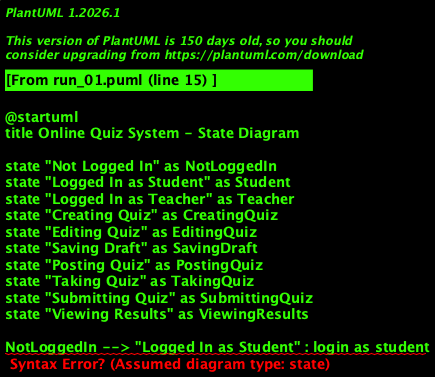

The diagram above was rendered by PlantUML. Its source (embedded in the PNG):
@startuml
title Online Quiz System - State Diagram

state "Not Logged In" as NotLoggedIn
state "Logged In as Student" as Student
state "Logged In as Teacher" as Teacher
state "Creating Quiz" as CreatingQuiz
state "Editing Quiz" as EditingQuiz
state "Saving Draft" as SavingDraft
state "Posting Quiz" as PostingQuiz
state "Taking Quiz" as TakingQuiz
state "Submitting Quiz" as SubmittingQuiz
state "Viewing Results" as ViewingResults

NotLoggedIn --> "Logged In as Student" : login as student
NotLoggedIn --> "Logged In as Teacher" : login as teacher

"Logged In as Student" --> NotLoggedIn : logout
"Logged In as Teacher" --> NotLoggedIn : logout

"Logged In as Student" --> TakingQuiz : selectQuiz
"Logged In as Teacher" --> CreatingQuiz : createNewQuiz
"Logged In as Teacher" : editExistingQuiz --> EditingQuiz
"Logged In as Teacher" : saveDraft --> SavingDraft
"Logged In as Teacher" : postQuiz --> PostingQuiz
"Logged In as Student" : submitQuiz --> SubmittingQuiz
"Logged In as Teacher" : viewResults --> ViewingResults

CreatingQuiz --> "Logged In as Teacher" : finishCreation
EditingQuiz --> "Logged In as Teacher" : finishEditing
SavingDraft --> "Logged In as Teacher" : saveSuccessful
PostingQuiz --> "Logged In as Teacher" : postSuccessful
SubmittingQuiz --> "Logged In as Student" : submitSuccessful
ViewingResults --> "Logged In as Teacher" : viewResultsSuccessful
@enduml